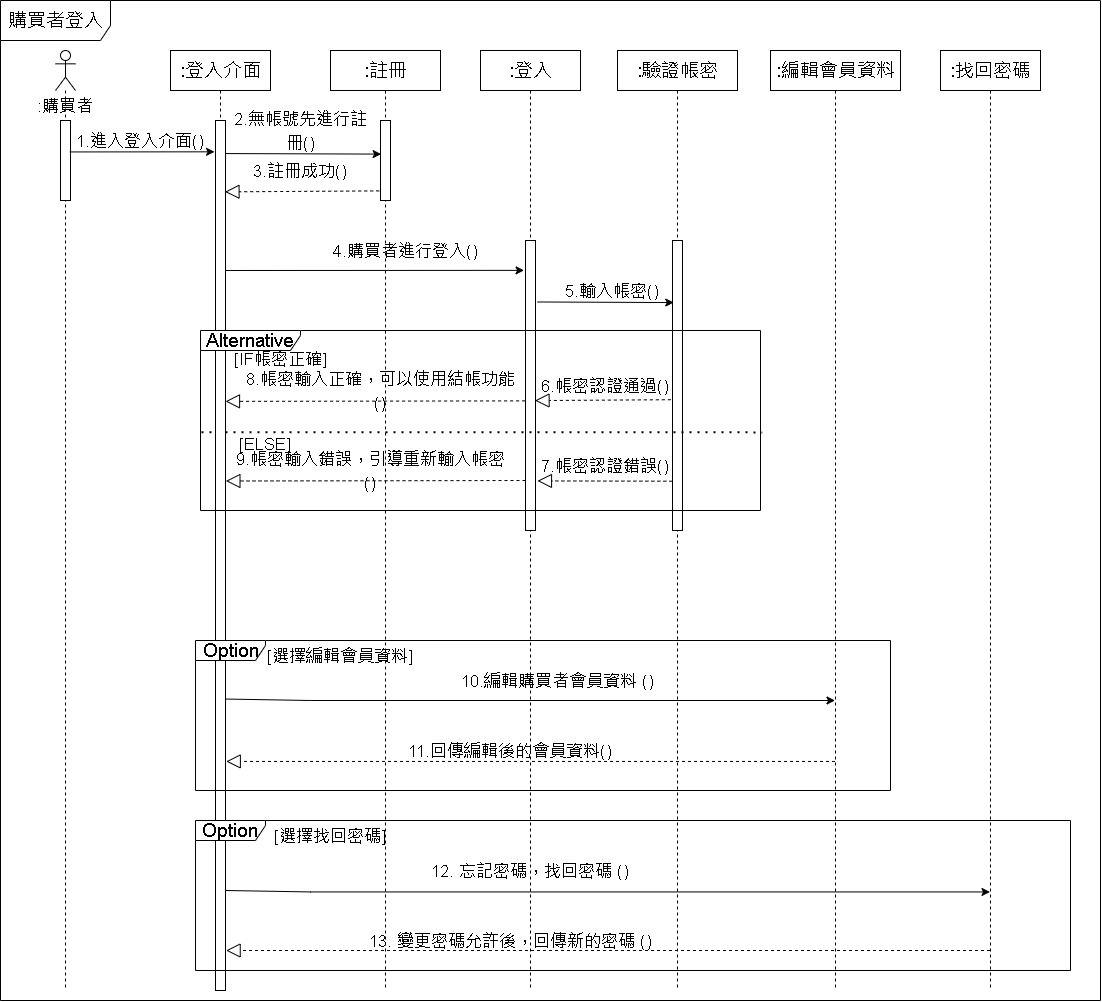

The diagram above was exported from draw.io. Its source (the exported page's mxGraphModel, read from the mxfile embedded in the PNG):
<mxGraphModel dx="2336" dy="1149" grid="1" gridSize="10" guides="1" tooltips="1" connect="1" arrows="1" fold="1" page="1" pageScale="1" pageWidth="1654" pageHeight="1169" math="0" shadow="0">
  <root>
    <mxCell id="0" />
    <mxCell id="1" parent="0" />
    <mxCell id="Vj5s_6eJzkiUkTbRKsm0-1" value="&lt;font style=&quot;font-size: 19px&quot;&gt;購買者登入&lt;/font&gt;" style="shape=umlFrame;whiteSpace=wrap;html=1;width=110;height=40;" vertex="1" parent="1">
      <mxGeometry x="210" y="140" width="1100" height="1000" as="geometry" />
    </mxCell>
    <mxCell id="Vj5s_6eJzkiUkTbRKsm0-5" value=":驗證帳密" style="shape=umlLifeline;perimeter=lifelinePerimeter;whiteSpace=wrap;html=1;container=1;collapsible=0;recursiveResize=0;outlineConnect=0;fontSize=19;" vertex="1" parent="1">
      <mxGeometry x="827" y="190" width="120" height="940" as="geometry" />
    </mxCell>
    <mxCell id="Vj5s_6eJzkiUkTbRKsm0-36" value="" style="html=1;points=[];perimeter=orthogonalPerimeter;fontSize=11;" vertex="1" parent="Vj5s_6eJzkiUkTbRKsm0-5">
      <mxGeometry x="55" y="190" width="10" height="290" as="geometry" />
    </mxCell>
    <mxCell id="Vj5s_6eJzkiUkTbRKsm0-39" value="&lt;font style=&quot;font-size: 17px&quot;&gt;5.輸入帳密()&lt;/font&gt;" style="text;html=1;strokeColor=none;fillColor=none;align=center;verticalAlign=middle;whiteSpace=wrap;rounded=0;fontSize=19;" vertex="1" parent="Vj5s_6eJzkiUkTbRKsm0-5">
      <mxGeometry x="-90" y="230" width="170" height="20" as="geometry" />
    </mxCell>
    <mxCell id="Vj5s_6eJzkiUkTbRKsm0-56" value="&lt;font style=&quot;font-size: 17px&quot;&gt;6.帳密認證通過()&lt;/font&gt;" style="text;html=1;strokeColor=none;fillColor=none;align=center;verticalAlign=middle;whiteSpace=wrap;rounded=0;fontSize=19;" vertex="1" parent="Vj5s_6eJzkiUkTbRKsm0-5">
      <mxGeometry x="-97" y="325" width="170" height="20" as="geometry" />
    </mxCell>
    <mxCell id="Vj5s_6eJzkiUkTbRKsm0-65" value="&lt;span style=&quot;font-size: 17px&quot;&gt;10.編輯購買者會員資料 ()&lt;/span&gt;" style="text;html=1;strokeColor=none;fillColor=none;align=center;verticalAlign=middle;whiteSpace=wrap;rounded=0;fontSize=19;" vertex="1" parent="Vj5s_6eJzkiUkTbRKsm0-5">
      <mxGeometry x="-240" y="620" width="360" height="20" as="geometry" />
    </mxCell>
    <mxCell id="Vj5s_6eJzkiUkTbRKsm0-68" value="&lt;span style=&quot;font-size: 17px&quot;&gt;13. 變更密碼允許後，回傳新的密碼 ()&lt;/span&gt;" style="text;html=1;strokeColor=none;fillColor=none;align=center;verticalAlign=middle;whiteSpace=wrap;rounded=0;fontSize=19;" vertex="1" parent="Vj5s_6eJzkiUkTbRKsm0-5">
      <mxGeometry x="-287" y="880" width="360" height="20" as="geometry" />
    </mxCell>
    <mxCell id="Vj5s_6eJzkiUkTbRKsm0-6" value=":找回密碼" style="shape=umlLifeline;perimeter=lifelinePerimeter;whiteSpace=wrap;html=1;container=1;collapsible=0;recursiveResize=0;outlineConnect=0;fontSize=19;" vertex="1" parent="1">
      <mxGeometry x="1150" y="190" width="100" height="940" as="geometry" />
    </mxCell>
    <mxCell id="Vj5s_6eJzkiUkTbRKsm0-7" value=":編輯會員資料" style="shape=umlLifeline;perimeter=lifelinePerimeter;whiteSpace=wrap;html=1;container=1;collapsible=0;recursiveResize=0;outlineConnect=0;fontSize=19;" vertex="1" parent="1">
      <mxGeometry x="980" y="190" width="130" height="940" as="geometry" />
    </mxCell>
    <mxCell id="Vj5s_6eJzkiUkTbRKsm0-8" value=":登入" style="shape=umlLifeline;perimeter=lifelinePerimeter;whiteSpace=wrap;html=1;container=1;collapsible=0;recursiveResize=0;outlineConnect=0;fontSize=19;" vertex="1" parent="1">
      <mxGeometry x="690" y="190" width="100" height="940" as="geometry" />
    </mxCell>
    <mxCell id="Vj5s_6eJzkiUkTbRKsm0-31" value="" style="html=1;points=[];perimeter=orthogonalPerimeter;fontSize=11;" vertex="1" parent="Vj5s_6eJzkiUkTbRKsm0-8">
      <mxGeometry x="45" y="190" width="10" height="290" as="geometry" />
    </mxCell>
    <mxCell id="Vj5s_6eJzkiUkTbRKsm0-9" value=":註冊" style="shape=umlLifeline;perimeter=lifelinePerimeter;whiteSpace=wrap;html=1;container=1;collapsible=0;recursiveResize=0;outlineConnect=0;fontSize=19;" vertex="1" parent="1">
      <mxGeometry x="540" y="190" width="110" height="940" as="geometry" />
    </mxCell>
    <mxCell id="Vj5s_6eJzkiUkTbRKsm0-32" value="" style="html=1;points=[];perimeter=orthogonalPerimeter;fontSize=11;" vertex="1" parent="Vj5s_6eJzkiUkTbRKsm0-9">
      <mxGeometry x="50" y="70" width="10" height="80" as="geometry" />
    </mxCell>
    <mxCell id="Vj5s_6eJzkiUkTbRKsm0-58" value="" style="endArrow=block;dashed=1;endFill=0;endSize=12;html=1;rounded=0;fontSize=17;entryX=0.952;entryY=0.552;entryDx=0;entryDy=0;entryPerimeter=0;exitX=-0.04;exitY=0.553;exitDx=0;exitDy=0;exitPerimeter=0;" edge="1" parent="Vj5s_6eJzkiUkTbRKsm0-9">
      <mxGeometry width="160" relative="1" as="geometry">
        <mxPoint x="194.9999999999999" y="430.0000000000001" as="sourcePoint" />
        <mxPoint x="-104.60000000000002" y="430.5000000000001" as="targetPoint" />
      </mxGeometry>
    </mxCell>
    <mxCell id="Vj5s_6eJzkiUkTbRKsm0-59" value="&lt;font style=&quot;font-size: 17px&quot;&gt;8.帳密輸入正確，可以使用結帳功能()&lt;/font&gt;" style="text;html=1;strokeColor=none;fillColor=none;align=center;verticalAlign=middle;whiteSpace=wrap;rounded=0;fontSize=19;" vertex="1" parent="Vj5s_6eJzkiUkTbRKsm0-9">
      <mxGeometry x="-90" y="330" width="280" height="20" as="geometry" />
    </mxCell>
    <mxCell id="Vj5s_6eJzkiUkTbRKsm0-60" value="&lt;font style=&quot;font-size: 17px&quot;&gt;9.帳密輸入錯誤，引導重新輸入帳密()&lt;/font&gt;" style="text;html=1;strokeColor=none;fillColor=none;align=center;verticalAlign=middle;whiteSpace=wrap;rounded=0;fontSize=19;" vertex="1" parent="Vj5s_6eJzkiUkTbRKsm0-9">
      <mxGeometry x="-100" y="410" width="280" height="20" as="geometry" />
    </mxCell>
    <mxCell id="Vj5s_6eJzkiUkTbRKsm0-24" value="&lt;font style=&quot;font-size: 17px&quot;&gt;[選擇找回密碼]&lt;/font&gt;" style="text;html=1;strokeColor=none;fillColor=none;align=center;verticalAlign=middle;whiteSpace=wrap;rounded=0;fontSize=19;" vertex="1" parent="Vj5s_6eJzkiUkTbRKsm0-9">
      <mxGeometry x="-90" y="770" width="180" height="30" as="geometry" />
    </mxCell>
    <mxCell id="Vj5s_6eJzkiUkTbRKsm0-10" value="" style="shape=umlLifeline;participant=umlActor;perimeter=lifelinePerimeter;whiteSpace=wrap;html=1;container=1;collapsible=0;recursiveResize=0;verticalAlign=top;spacingTop=36;outlineConnect=0;fontSize=19;" vertex="1" parent="1">
      <mxGeometry x="265" y="190" width="20" height="940" as="geometry" />
    </mxCell>
    <mxCell id="Vj5s_6eJzkiUkTbRKsm0-47" value="" style="html=1;points=[];perimeter=orthogonalPerimeter;fontSize=11;" vertex="1" parent="Vj5s_6eJzkiUkTbRKsm0-10">
      <mxGeometry x="5" y="70" width="10" height="80" as="geometry" />
    </mxCell>
    <mxCell id="Vj5s_6eJzkiUkTbRKsm0-12" value="&lt;font style=&quot;font-size: 17px&quot;&gt;:購買者&lt;/font&gt;" style="text;html=1;strokeColor=none;fillColor=none;align=center;verticalAlign=middle;whiteSpace=wrap;rounded=0;fontSize=19;" vertex="1" parent="1">
      <mxGeometry x="240" y="240" width="70" height="10" as="geometry" />
    </mxCell>
    <mxCell id="Vj5s_6eJzkiUkTbRKsm0-23" value="&lt;font style=&quot;font-size: 17px&quot;&gt;[選擇編輯會員資料]&lt;/font&gt;" style="text;html=1;strokeColor=none;fillColor=none;align=center;verticalAlign=middle;whiteSpace=wrap;rounded=0;fontSize=19;" vertex="1" parent="1">
      <mxGeometry x="460" y="780" width="180" height="30" as="geometry" />
    </mxCell>
    <mxCell id="Vj5s_6eJzkiUkTbRKsm0-26" value="&lt;font style=&quot;font-size: 17px&quot;&gt;2.無帳號先進行註冊()&lt;/font&gt;" style="text;html=1;strokeColor=none;fillColor=none;align=center;verticalAlign=middle;whiteSpace=wrap;rounded=0;fontSize=19;" vertex="1" parent="1">
      <mxGeometry x="440" y="260" width="140" height="20" as="geometry" />
    </mxCell>
    <mxCell id="Vj5s_6eJzkiUkTbRKsm0-29" value="" style="endArrow=classic;html=1;rounded=0;fontSize=12;exitX=1.012;exitY=0.038;exitDx=0;exitDy=0;exitPerimeter=0;entryX=0.062;entryY=0.42;entryDx=0;entryDy=0;entryPerimeter=0;" edge="1" parent="1" source="Vj5s_6eJzkiUkTbRKsm0-46" target="Vj5s_6eJzkiUkTbRKsm0-32">
      <mxGeometry width="50" height="50" relative="1" as="geometry">
        <mxPoint x="440" y="290" as="sourcePoint" />
        <mxPoint x="580" y="293" as="targetPoint" />
      </mxGeometry>
    </mxCell>
    <mxCell id="Vj5s_6eJzkiUkTbRKsm0-33" value="" style="endArrow=block;dashed=1;endFill=0;endSize=12;html=1;rounded=0;fontSize=17;entryX=0.948;entryY=0.082;entryDx=0;entryDy=0;entryPerimeter=0;exitX=-0.128;exitY=0.88;exitDx=0;exitDy=0;exitPerimeter=0;" edge="1" parent="1" source="Vj5s_6eJzkiUkTbRKsm0-32" target="Vj5s_6eJzkiUkTbRKsm0-46">
      <mxGeometry width="160" relative="1" as="geometry">
        <mxPoint x="171.87" y="370.64" as="sourcePoint" />
        <mxPoint x="18.129999999999768" y="370" as="targetPoint" />
      </mxGeometry>
    </mxCell>
    <mxCell id="Vj5s_6eJzkiUkTbRKsm0-34" value="&lt;span style=&quot;font-size: 17px&quot;&gt;3.註冊成功()&lt;/span&gt;" style="text;html=1;strokeColor=none;fillColor=none;align=center;verticalAlign=middle;whiteSpace=wrap;rounded=0;fontSize=19;" vertex="1" parent="1">
      <mxGeometry x="405" y="300" width="210" height="20" as="geometry" />
    </mxCell>
    <mxCell id="Vj5s_6eJzkiUkTbRKsm0-35" value="" style="endArrow=classic;html=1;rounded=0;fontSize=12;entryX=-0.144;entryY=0.103;entryDx=0;entryDy=0;entryPerimeter=0;" edge="1" parent="1" target="Vj5s_6eJzkiUkTbRKsm0-31">
      <mxGeometry width="50" height="50" relative="1" as="geometry">
        <mxPoint x="430" y="410" as="sourcePoint" />
        <mxPoint x="610" y="409" as="targetPoint" />
      </mxGeometry>
    </mxCell>
    <mxCell id="Vj5s_6eJzkiUkTbRKsm0-37" value="&lt;font style=&quot;font-size: 17px&quot;&gt;4.購買者進行登入()&lt;/font&gt;" style="text;html=1;strokeColor=none;fillColor=none;align=center;verticalAlign=middle;whiteSpace=wrap;rounded=0;fontSize=19;" vertex="1" parent="1">
      <mxGeometry x="510" y="380" width="210" height="20" as="geometry" />
    </mxCell>
    <mxCell id="Vj5s_6eJzkiUkTbRKsm0-38" value="" style="endArrow=classic;html=1;rounded=0;fontSize=12;exitX=1.189;exitY=0.212;exitDx=0;exitDy=0;exitPerimeter=0;entryX=0.126;entryY=0.214;entryDx=0;entryDy=0;entryPerimeter=0;" edge="1" parent="1" source="Vj5s_6eJzkiUkTbRKsm0-31" target="Vj5s_6eJzkiUkTbRKsm0-36">
      <mxGeometry width="50" height="50" relative="1" as="geometry">
        <mxPoint x="430" y="440" as="sourcePoint" />
        <mxPoint x="736.03" y="441.27" as="targetPoint" />
      </mxGeometry>
    </mxCell>
    <mxCell id="Vj5s_6eJzkiUkTbRKsm0-41" value="" style="endArrow=none;dashed=1;html=1;dashPattern=1 3;strokeWidth=2;rounded=0;fontSize=17;exitX=0.002;exitY=0.565;exitDx=0;exitDy=0;exitPerimeter=0;entryX=1.003;entryY=0.566;entryDx=0;entryDy=0;entryPerimeter=0;" edge="1" parent="1" source="Vj5s_6eJzkiUkTbRKsm0-25" target="Vj5s_6eJzkiUkTbRKsm0-25">
      <mxGeometry width="50" height="50" relative="1" as="geometry">
        <mxPoint x="510" y="600" as="sourcePoint" />
        <mxPoint x="830" y="572" as="targetPoint" />
      </mxGeometry>
    </mxCell>
    <mxCell id="Vj5s_6eJzkiUkTbRKsm0-42" value="[IF帳密正確]" style="text;html=1;strokeColor=none;fillColor=none;align=center;verticalAlign=middle;whiteSpace=wrap;rounded=0;fontSize=17;" vertex="1" parent="1">
      <mxGeometry x="440" y="490" width="100" height="20" as="geometry" />
    </mxCell>
    <mxCell id="Vj5s_6eJzkiUkTbRKsm0-43" value="[ELSE]" style="text;html=1;strokeColor=none;fillColor=none;align=center;verticalAlign=middle;whiteSpace=wrap;rounded=0;fontSize=17;" vertex="1" parent="1">
      <mxGeometry x="450" y="575" width="50" height="20" as="geometry" />
    </mxCell>
    <mxCell id="Vj5s_6eJzkiUkTbRKsm0-44" value="" style="endArrow=block;dashed=1;endFill=0;endSize=12;html=1;rounded=0;fontSize=17;entryX=0.952;entryY=0.552;entryDx=0;entryDy=0;entryPerimeter=0;exitX=-0.165;exitY=0.549;exitDx=0;exitDy=0;exitPerimeter=0;" edge="1" parent="1" source="Vj5s_6eJzkiUkTbRKsm0-36" target="Vj5s_6eJzkiUkTbRKsm0-31">
      <mxGeometry width="160" relative="1" as="geometry">
        <mxPoint x="740" y="510" as="sourcePoint" />
        <mxPoint x="630" y="540" as="targetPoint" />
      </mxGeometry>
    </mxCell>
    <mxCell id="Vj5s_6eJzkiUkTbRKsm0-45" value=":登入介面" style="shape=umlLifeline;perimeter=lifelinePerimeter;whiteSpace=wrap;html=1;container=1;collapsible=0;recursiveResize=0;outlineConnect=0;fontSize=19;" vertex="1" parent="1">
      <mxGeometry x="380" y="190" width="100" height="940" as="geometry" />
    </mxCell>
    <mxCell id="Vj5s_6eJzkiUkTbRKsm0-46" value="" style="html=1;points=[];perimeter=orthogonalPerimeter;fontSize=11;" vertex="1" parent="Vj5s_6eJzkiUkTbRKsm0-45">
      <mxGeometry x="45" y="70" width="10" height="870" as="geometry" />
    </mxCell>
    <mxCell id="Vj5s_6eJzkiUkTbRKsm0-57" value="" style="endArrow=block;dashed=1;endFill=0;endSize=12;html=1;rounded=0;fontSize=17;entryX=0.952;entryY=0.552;entryDx=0;entryDy=0;entryPerimeter=0;exitX=-0.04;exitY=0.553;exitDx=0;exitDy=0;exitPerimeter=0;" edge="1" parent="Vj5s_6eJzkiUkTbRKsm0-45" source="Vj5s_6eJzkiUkTbRKsm0-31">
      <mxGeometry width="160" relative="1" as="geometry">
        <mxPoint x="190.82999999999993" y="350.0000000000002" as="sourcePoint" />
        <mxPoint x="55" y="350.8700000000001" as="targetPoint" />
      </mxGeometry>
    </mxCell>
    <mxCell id="Vj5s_6eJzkiUkTbRKsm0-48" value="" style="endArrow=classic;html=1;rounded=0;fontSize=12;entryX=-0.096;entryY=0.036;entryDx=0;entryDy=0;entryPerimeter=0;exitX=0.921;exitY=0.393;exitDx=0;exitDy=0;exitPerimeter=0;" edge="1" parent="1" source="Vj5s_6eJzkiUkTbRKsm0-47" target="Vj5s_6eJzkiUkTbRKsm0-46">
      <mxGeometry width="50" height="50" relative="1" as="geometry">
        <mxPoint x="310.0000000000001" y="280.00000000000006" as="sourcePoint" />
        <mxPoint x="420" y="280" as="targetPoint" />
      </mxGeometry>
    </mxCell>
    <mxCell id="Vj5s_6eJzkiUkTbRKsm0-53" value="&lt;span style=&quot;font-size: 17px&quot;&gt;1.進入登入介面()&lt;/span&gt;" style="text;html=1;strokeColor=none;fillColor=none;align=center;verticalAlign=middle;whiteSpace=wrap;rounded=0;fontSize=19;" vertex="1" parent="1">
      <mxGeometry x="280" y="270" width="140" height="20" as="geometry" />
    </mxCell>
    <mxCell id="Vj5s_6eJzkiUkTbRKsm0-54" value="" style="endArrow=block;dashed=1;endFill=0;endSize=12;html=1;rounded=0;fontSize=17;entryX=1.198;entryY=0.829;entryDx=0;entryDy=0;entryPerimeter=0;exitX=-0.014;exitY=0.83;exitDx=0;exitDy=0;exitPerimeter=0;" edge="1" parent="1" source="Vj5s_6eJzkiUkTbRKsm0-36" target="Vj5s_6eJzkiUkTbRKsm0-31">
      <mxGeometry width="160" relative="1" as="geometry">
        <mxPoint x="886" y="621" as="sourcePoint" />
        <mxPoint x="750" y="620.8699999999999" as="targetPoint" />
      </mxGeometry>
    </mxCell>
    <mxCell id="Vj5s_6eJzkiUkTbRKsm0-55" value="&lt;font style=&quot;font-size: 17px&quot;&gt;7.帳密認證錯誤()&lt;/font&gt;" style="text;html=1;strokeColor=none;fillColor=none;align=center;verticalAlign=middle;whiteSpace=wrap;rounded=0;fontSize=19;" vertex="1" parent="1">
      <mxGeometry x="730" y="595" width="170" height="20" as="geometry" />
    </mxCell>
    <mxCell id="Vj5s_6eJzkiUkTbRKsm0-25" value="&lt;font style=&quot;font-size: 19px&quot;&gt;Alternative&lt;/font&gt;" style="shape=umlFrame;whiteSpace=wrap;html=1;fontSize=19;width=100;height=20;" vertex="1" parent="1">
      <mxGeometry x="410" y="470" width="560" height="180" as="geometry" />
    </mxCell>
    <mxCell id="Vj5s_6eJzkiUkTbRKsm0-61" value="" style="endArrow=classic;html=1;rounded=0;fontSize=17;exitX=1.052;exitY=0.665;exitDx=0;exitDy=0;exitPerimeter=0;" edge="1" parent="1" source="Vj5s_6eJzkiUkTbRKsm0-46" target="Vj5s_6eJzkiUkTbRKsm0-7">
      <mxGeometry width="50" height="50" relative="1" as="geometry">
        <mxPoint x="100" y="760" as="sourcePoint" />
        <mxPoint x="150" y="710" as="targetPoint" />
        <Array as="points">
          <mxPoint x="520" y="840" />
        </Array>
      </mxGeometry>
    </mxCell>
    <mxCell id="Vj5s_6eJzkiUkTbRKsm0-62" value="" style="endArrow=classic;html=1;rounded=0;fontSize=17;exitX=1.052;exitY=0.665;exitDx=0;exitDy=0;exitPerimeter=0;" edge="1" parent="1" target="Vj5s_6eJzkiUkTbRKsm0-6">
      <mxGeometry width="50" height="50" relative="1" as="geometry">
        <mxPoint x="435.50999999999976" y="1030" as="sourcePoint" />
        <mxPoint x="1044.49" y="1031.45" as="targetPoint" />
        <Array as="points">
          <mxPoint x="519.99" y="1031.45" />
        </Array>
      </mxGeometry>
    </mxCell>
    <mxCell id="Vj5s_6eJzkiUkTbRKsm0-63" value="" style="endArrow=block;dashed=1;endFill=0;endSize=12;html=1;rounded=0;fontSize=17;entryX=0.948;entryY=0.082;entryDx=0;entryDy=0;entryPerimeter=0;" edge="1" parent="1" source="Vj5s_6eJzkiUkTbRKsm0-7">
      <mxGeometry width="160" relative="1" as="geometry">
        <mxPoint x="585" y="900.0000000000001" as="sourcePoint" />
        <mxPoint x="435.7600000000002" y="900.94" as="targetPoint" />
      </mxGeometry>
    </mxCell>
    <mxCell id="Vj5s_6eJzkiUkTbRKsm0-64" value="" style="endArrow=block;dashed=1;endFill=0;endSize=12;html=1;rounded=0;fontSize=17;entryX=0.948;entryY=0.082;entryDx=0;entryDy=0;entryPerimeter=0;" edge="1" parent="1" source="Vj5s_6eJzkiUkTbRKsm0-6">
      <mxGeometry width="160" relative="1" as="geometry">
        <mxPoint x="1044.37" y="1090" as="sourcePoint" />
        <mxPoint x="435.6300000000002" y="1090" as="targetPoint" />
      </mxGeometry>
    </mxCell>
    <mxCell id="Vj5s_6eJzkiUkTbRKsm0-66" value="&lt;span style=&quot;font-size: 17px&quot;&gt;11.回傳編輯後的會員資料()&lt;/span&gt;" style="text;html=1;strokeColor=none;fillColor=none;align=center;verticalAlign=middle;whiteSpace=wrap;rounded=0;fontSize=19;" vertex="1" parent="1">
      <mxGeometry x="540" y="880" width="360" height="20" as="geometry" />
    </mxCell>
    <mxCell id="Vj5s_6eJzkiUkTbRKsm0-67" value="&lt;span style=&quot;font-size: 17px&quot;&gt;12. 忘記密碼，找回密碼 ()&lt;/span&gt;" style="text;html=1;strokeColor=none;fillColor=none;align=center;verticalAlign=middle;whiteSpace=wrap;rounded=0;fontSize=19;" vertex="1" parent="1">
      <mxGeometry x="560" y="1000" width="360" height="20" as="geometry" />
    </mxCell>
    <mxCell id="Vj5s_6eJzkiUkTbRKsm0-21" value="Option" style="shape=umlFrame;whiteSpace=wrap;html=1;fontSize=19;width=70;height=20;" vertex="1" parent="1">
      <mxGeometry x="405" y="780" width="695" height="150" as="geometry" />
    </mxCell>
    <mxCell id="Vj5s_6eJzkiUkTbRKsm0-22" value="Option" style="shape=umlFrame;whiteSpace=wrap;html=1;fontSize=19;width=70;height=20;" vertex="1" parent="1">
      <mxGeometry x="405" y="960" width="875" height="150" as="geometry" />
    </mxCell>
  </root>
</mxGraphModel>